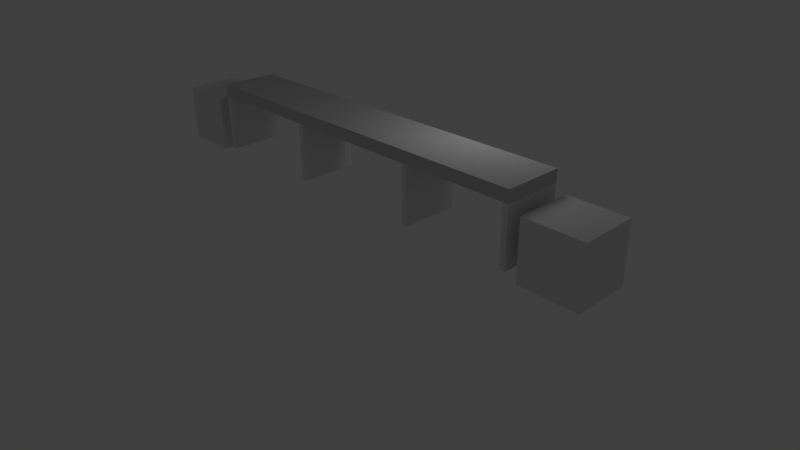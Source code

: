 # Source: hampton-court-bridge.blend  (saved by Blender 2.52.0; exported with 4.5.12 LTS)
import bpy
from mathutils import Matrix  # noqa: F401  (used for matrix-valued properties, if any)

bpy.ops.wm.read_factory_settings(use_empty=True)
scene = bpy.context.scene
scene.name = 'Scene'

# ---- collections
col_collection_1 = bpy.data.collections.new('Collection 1'); scene.collection.children.link(col_collection_1)

# ---- materials (node trees are filled in below, after node groups)
mat_material = bpy.data.materials.new('Material')
mat_material.alpha_threshold = 0.0
mat_material.use_transparent_shadow = False
mat_material.diffuse_color = (0.6038, 0.6038, 0.6038, 1.0)
mat_material.roughness = 0.5
mat_material.line_color = (0.0, 0.0, 0.0, 1.0)

# ---- material node trees

# ---- world
world_world = bpy.data.worlds.new('World'); scene.world = world_world
world_world.color = (0.05088, 0.05088, 0.05088)
world_world.use_sun_shadow = False
world_world.sun_shadow_jitter_overblur = 0.0
world_world.cycles.sampling_method = 'MANUAL'
world_world.cycles.sample_map_resolution = 256

# ---- cameras
cam_camera = bpy.data.cameras.new('Camera')
cam_camera.clip_end = 100.0
cam_camera.lens = 35.0
cam_camera.ortho_scale = 7.314
cam_camera.dof.focus_distance = 0.0
cam_camera.dof.aperture_fstop = 128.0

# ---- lights
light_spot = bpy.data.lights.new('Spot', 'POINT')
light_spot.transmission_factor = 0.0
light_spot.cutoff_distance = 30.0
light_spot.energy = 100.0
light_spot.shadow_buffer_clip_start = 1.001
light_spot.shadow_soft_size = 1.0
light_spot.shadow_maximum_resolution = 0.006
light_spot.use_absolute_resolution = True
light_spot.cycles.use_multiple_importance_sampling = False

# ---- meshes
me_mesh_010 = bpy.data.meshes.new('Mesh.010')
me_mesh_010.from_pydata([(1.0, 1.0, -1.0), (1.0, -1.0, -1.0), (-1.0, -1.0, -1.0), (-1.0, 1.0, -1.0), (1.0, 1.0, 1.0), (1.0, -1.0, 1.0), (-1.0, -1.0, 1.0), (-1.0, 1.0, 1.0)], [], [(0, 1, 2, 3), (4, 7, 6, 5), (0, 4, 5, 1), (1, 5, 6, 2), (2, 6, 7, 3), (4, 0, 3, 7)])
me_mesh_010.use_remesh_preserve_volume = False
me_mesh_010.use_remesh_preserve_attributes = False
me_mesh_010.use_mirror_vertex_groups = False
me_mesh_010.update()
me_mesh_008 = bpy.data.meshes.new('Mesh.008')
me_mesh_008.from_pydata([(1.0, 1.0, -1.0), (1.0, -1.0, -1.0), (-1.0, -1.0, -1.0), (-1.0, 1.0, -1.0), (1.0, 1.0, 1.0), (1.0, -1.0, 1.0), (-1.0, -1.0, 1.0), (-1.0, 1.0, 1.0)], [], [(0, 1, 2, 3), (4, 7, 6, 5), (0, 4, 5, 1), (1, 5, 6, 2), (2, 6, 7, 3), (4, 0, 3, 7)])
me_mesh_008.use_remesh_preserve_volume = False
me_mesh_008.use_remesh_preserve_attributes = False
me_mesh_008.use_mirror_vertex_groups = False
me_mesh_008.update()
me_mesh_007 = bpy.data.meshes.new('Mesh.007')
me_mesh_007.from_pydata([(1.0, 1.0, -1.0), (1.0, -1.0, -1.0), (-1.0, -1.0, -1.0), (-1.0, 1.0, -1.0), (1.0, 1.0, 1.0), (1.0, -1.0, 1.0), (-1.0, -1.0, 1.0), (-1.0, 1.0, 1.0)], [], [(0, 1, 2, 3), (4, 7, 6, 5), (0, 4, 5, 1), (1, 5, 6, 2), (2, 6, 7, 3), (4, 0, 3, 7)])
me_mesh_007.use_remesh_preserve_volume = False
me_mesh_007.use_remesh_preserve_attributes = False
me_mesh_007.use_mirror_vertex_groups = False
me_mesh_007.update()
me_mesh_006 = bpy.data.meshes.new('Mesh.006')
me_mesh_006.from_pydata([(1.0, 1.0, -1.0), (1.0, -1.0, -1.0), (-1.0, -1.0, -1.0), (-1.0, 1.0, -1.0), (1.0, 1.0, 1.0), (1.0, -1.0, 1.0), (-1.0, -1.0, 1.0), (-1.0, 1.0, 1.0)], [], [(0, 1, 2, 3), (4, 7, 6, 5), (0, 4, 5, 1), (1, 5, 6, 2), (2, 6, 7, 3), (4, 0, 3, 7)])
me_mesh_006.use_remesh_preserve_volume = False
me_mesh_006.use_remesh_preserve_attributes = False
me_mesh_006.use_mirror_vertex_groups = False
me_mesh_006.update()
me_mesh_005 = bpy.data.meshes.new('Mesh.005')
me_mesh_005.from_pydata([(1.0, 1.0, -1.0), (1.0, -1.0, -1.0), (-1.0, -1.0, -1.0), (-1.0, 1.0, -1.0), (1.0, 1.0, 1.0), (1.0, -1.0, 1.0), (-1.0, -1.0, 1.0), (-1.0, 1.0, 1.0)], [], [(0, 1, 2, 3), (4, 7, 6, 5), (0, 4, 5, 1), (1, 5, 6, 2), (2, 6, 7, 3), (4, 0, 3, 7)])
me_mesh_005.use_remesh_preserve_volume = False
me_mesh_005.use_remesh_preserve_attributes = False
me_mesh_005.use_mirror_vertex_groups = False
me_mesh_005.update()
me_mesh_004 = bpy.data.meshes.new('Mesh.004')
me_mesh_004.from_pydata([(1.0, 1.0, -1.0), (1.0, -1.0, -1.0), (-1.0, -1.0, -1.0), (-1.0, 1.0, -1.0), (1.0, 1.0, 1.0), (1.0, -1.0, 1.0), (-1.0, -1.0, 1.0), (-1.0, 1.0, 1.0)], [], [(0, 1, 2, 3), (4, 7, 6, 5), (0, 4, 5, 1), (1, 5, 6, 2), (2, 6, 7, 3), (4, 0, 3, 7)])
me_mesh_004.use_remesh_preserve_volume = False
me_mesh_004.use_remesh_preserve_attributes = False
me_mesh_004.use_mirror_vertex_groups = False
me_mesh_004.update()
me_cube = bpy.data.meshes.new('Cube')
me_cube.from_pydata([(1.0, 1.0, -1.0), (1.0, -1.0, -1.0), (-1.0, -1.0, -1.0), (-1.0, 1.0, -1.0), (1.0, 1.0, 1.0), (1.0, -1.0, 1.0), (-1.0, -1.0, 1.0), (-1.0, 1.0, 1.0)], [], [(0, 1, 2, 3), (4, 7, 6, 5), (0, 4, 5, 1), (1, 5, 6, 2), (2, 6, 7, 3), (4, 0, 3, 7)])
_uv = me_cube.uv_layers.new(name='UVTex')
_uv.uv.foreach_set('vector', [0.0, 0.0, 1.0, 0.0, 1.0, 1.0, 0.0, 1.0, 0.0, 0.0, 1.0, 0.0, 1.0, 1.0, 0.0, 1.0, 0.0, 0.0, 1.0, 0.0, 1.0, 1.0, 0.0, 1.0, 0.0, 0.0, 1.0, 0.0, 1.0, 1.0, 0.0, 1.0, 0.0, 0.0, 1.0, 0.0, 1.0, 1.0, 0.0, 1.0, 0.0, 0.0, 1.0, 0.0, 1.0, 1.0, 0.0, 1.0])
_ca = me_cube.color_attributes.new('Col', 'BYTE_COLOR', 'CORNER')
_ca.data.foreach_set('color', [1.0, 1.0, 1.0, 1.0, 1.0, 1.0, 1.0, 1.0, 1.0, 1.0, 1.0, 1.0, 1.0, 1.0, 1.0, 1.0, 1.0, 1.0, 1.0, 1.0, 1.0, 1.0, 1.0, 1.0, 1.0, 1.0, 1.0, 1.0, 1.0, 1.0, 1.0, 1.0, 1.0, 1.0, 1.0, 1.0, 1.0, 1.0, 1.0, 1.0, 1.0, 1.0, 1.0, 1.0, 1.0, 1.0, 1.0, 1.0, 1.0, 1.0, 1.0, 1.0, 1.0, 1.0, 1.0, 1.0, 1.0, 1.0, 1.0, 1.0, 1.0, 1.0, 1.0, 1.0, 1.0, 1.0, 1.0, 1.0, 1.0, 1.0, 1.0, 1.0, 1.0, 1.0, 1.0, 1.0, 1.0, 1.0, 1.0, 1.0, 1.0, 1.0, 1.0, 1.0, 1.0, 1.0, 1.0, 1.0, 1.0, 1.0, 1.0, 1.0, 1.0, 1.0, 1.0, 1.0])
me_cube.materials.append(mat_material)
me_cube.use_remesh_preserve_volume = False
me_cube.use_remesh_preserve_attributes = False
me_cube.use_mirror_vertex_groups = False
me_cube.update()

# ---- objects
ob_mesh_004 = bpy.data.objects.new('Mesh.004', me_mesh_010)
ob_mesh = bpy.data.objects.new('Mesh', me_mesh_008)
ob_mesh_002 = bpy.data.objects.new('Mesh.002', me_mesh_007)
ob_mesh_001 = bpy.data.objects.new('Mesh.001', me_mesh_006)
ob_mesh_00 = bpy.data.objects.new('Mesh.00', me_mesh_005)
ob_mesh_003 = bpy.data.objects.new('Mesh.003', me_mesh_004)
ob_cube = bpy.data.objects.new('Cube', me_cube)
ob_lamp = bpy.data.objects.new('Lamp', light_spot)
ob_camera = bpy.data.objects.new('Camera', cam_camera)

# ---- transforms, parenting, visibility, modifiers, constraints
ob_mesh_004.location = (-7.734, -0.7339, 1.198)
ob_mesh_004.scale = (1.009, 0.963, 1.0)
ob_mesh_004.empty_display_type = 'ARROWS'
ob_mesh_004.lineart.crease_threshold = 0.0
ob_mesh.location = (8.496, -0.7339, 1.198)
ob_mesh.scale = (1.009, 0.963, 1.0)
ob_mesh.empty_display_type = 'ARROWS'
ob_mesh.lineart.crease_threshold = 0.0
ob_mesh_002.location = (-1.673, -0.7216, 1.429)
ob_mesh_002.scale = (0.09404, 1.0, 1.0)
ob_mesh_002.empty_display_type = 'ARROWS'
ob_mesh_002.lineart.crease_threshold = 0.0
ob_mesh_001.location = (3.241, -0.7216, 1.429)
ob_mesh_001.scale = (0.09404, 1.0, 1.0)
ob_mesh_001.empty_display_type = 'ARROWS'
ob_mesh_001.lineart.crease_threshold = 0.0
ob_mesh_00.location = (-5.991, -0.7216, 1.429)
ob_mesh_00.scale = (0.09404, 1.0, 1.0)
ob_mesh_00.empty_display_type = 'ARROWS'
ob_mesh_00.lineart.crease_threshold = 0.0
ob_mesh_003.location = (7.018, -0.7216, 1.429)
ob_mesh_003.scale = (0.09404, 1.0, 1.0)
ob_mesh_003.empty_display_type = 'ARROWS'
ob_mesh_003.lineart.crease_threshold = 0.0
ob_cube.location = (0.4858, -0.7058, 2.624)
ob_cube.scale = (6.63, 1.0, 0.2086)
ob_cube.lock_rotations_4d = False
ob_cube.empty_display_type = 'ARROWS'
ob_cube.color = (0.0, 0.0, 0.0, 1.0)
ob_cube.lineart.crease_threshold = 0.0
ob_lamp.location = (4.076, 1.005, 5.904)
ob_lamp.rotation_euler = (0.6503, 0.05522, 1.866)
ob_lamp.lock_rotations_4d = False
ob_lamp.empty_display_type = 'ARROWS'
ob_lamp.color = (0.0, 0.0, 0.0, 0.0)
ob_lamp.lineart.crease_threshold = 0.0
ob_camera.location = (18.35, -15.98, 10.8)
ob_camera.rotation_euler = (1.109, 0.01082, 0.8149)
ob_camera.lock_rotations_4d = False
ob_camera.empty_display_type = 'ARROWS'
ob_camera.color = (0.0, 0.0, 0.0, 0.0)
ob_camera.display_type = 'WIRE'
ob_camera.lineart.crease_threshold = 0.0

# ---- collection membership
col_collection_1.objects.link(ob_mesh_004)
col_collection_1.objects.link(ob_mesh)
col_collection_1.objects.link(ob_mesh_002)
col_collection_1.objects.link(ob_mesh_001)
col_collection_1.objects.link(ob_mesh_00)
col_collection_1.objects.link(ob_mesh_003)
col_collection_1.objects.link(ob_cube)
col_collection_1.objects.link(ob_lamp)
col_collection_1.objects.link(ob_camera)

# ---- scene / render settings (as saved in the file)
scene.camera = ob_camera
scene.frame_start = 1; scene.frame_end = 250; scene.frame_set(1)
scene.render.engine = 'BLENDER_EEVEE_NEXT'
scene.render.image_settings.color_mode = 'RGB'
scene.render.image_settings.compression = 90
scene.render.resolution_percentage = 25
scene.render.pixel_aspect_x = 100.0
scene.render.pixel_aspect_y = 100.0
scene.render.dither_intensity = 0.0
scene.render.bake_margin = 2
scene.render.bake_bias = 0.0
scene.cycles.use_denoising = False
scene.cycles.samples = 10
scene.cycles.sampling_pattern = 'TABULATED_SOBOL'
scene.cycles.light_sampling_threshold = 0.0
scene.cycles.use_adaptive_sampling = False
scene.cycles.use_light_tree = False
scene.cycles.blur_glossy = 0.0
scene.cycles.volume_bounces = 1
scene.cycles.pixel_filter_type = 'GAUSSIAN'
scene.cycles.sample_clamp_indirect = 0.0
scene.view_settings.view_transform = 'Standard'
bpy.context.view_layer.update()
